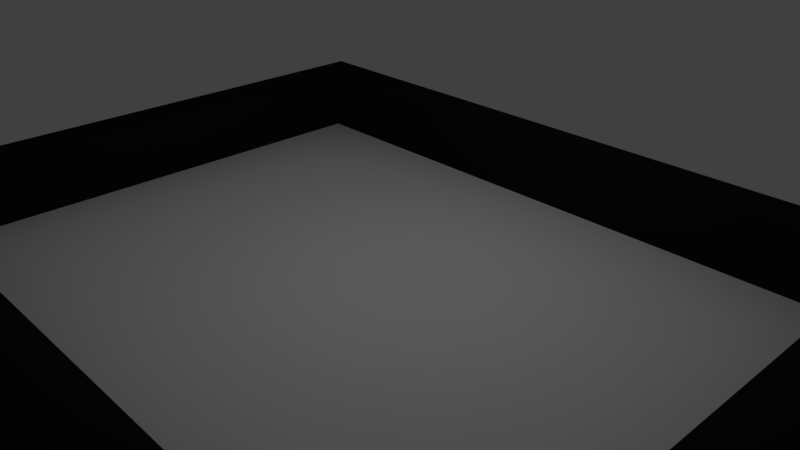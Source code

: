 # Source: frame.blend  (saved by Blender 2.78.0; exported with 4.5.12 LTS)
import bpy
from mathutils import Matrix  # noqa: F401  (used for matrix-valued properties, if any)

bpy.ops.wm.read_factory_settings(use_empty=True)
scene = bpy.context.scene
scene.name = 'Scene'

# ---- collections
col_collection_1 = bpy.data.collections.new('Collection 1'); scene.collection.children.link(col_collection_1)

# ---- materials (node trees are filled in below, after node groups)
mat_picture = bpy.data.materials.new('Picture')
mat_picture.alpha_threshold = 0.0
mat_picture.use_transparent_shadow = False
mat_picture.roughness = 0.5
mat_frame = bpy.data.materials.new('Frame')
mat_frame.alpha_threshold = 0.0
mat_frame.use_transparent_shadow = False
mat_frame.diffuse_color = (0.01277, 0.01277, 0.01277, 1.0)
mat_frame.specular_color = (0.002063, 0.002063, 0.002063)
mat_frame.roughness = 0.5
mat_frame.specular_intensity = 1.0

# ---- material node trees

# ---- world
world_world = bpy.data.worlds.new('World'); scene.world = world_world
world_world.color = (0.05088, 0.05088, 0.05088)
world_world.use_sun_shadow = False
world_world.sun_shadow_jitter_overblur = 0.0
world_world.cycles.sampling_method = 'MANUAL'

# ---- cameras
cam_camera = bpy.data.cameras.new('Camera')
cam_camera.clip_end = 100.0
cam_camera.lens = 35.0
cam_camera.sensor_width = 32.0
cam_camera.sensor_height = 18.0
cam_camera.ortho_scale = 7.314
cam_camera.dof.focus_distance = 0.0
cam_camera.dof.aperture_fstop = 128.0

# ---- lights
light_lamp = bpy.data.lights.new('Lamp', 'POINT')
light_lamp.transmission_factor = 0.0
light_lamp.cutoff_distance = 30.0
light_lamp.energy = 100.0
light_lamp.shadow_buffer_clip_start = 1.001
light_lamp.shadow_soft_size = 0.1
light_lamp.shadow_maximum_resolution = 0.006
light_lamp.use_absolute_resolution = True

# ---- meshes
me_plane_002 = bpy.data.meshes.new('Plane.002')
me_plane_002.from_pydata([(5.861, -4.702, 0.0), (-5.154, -3.995, 0.0), (-5.154, -3.995, 0.9975), (-5.861, -4.702, 0.9975), (-5.861, -4.702, 0.0), (-5.154, 3.995, 0.0), (-5.154, 3.995, 0.9975), (-5.861, 4.702, 0.9975), (-5.861, 4.702, 0.0), (5.154, 3.995, 0.0), (5.154, 3.995, 0.9975), (5.861, 4.702, 0.9975), (5.861, 4.702, 0.0), (5.154, -3.995, 0.0), (5.154, -3.995, 0.9975), (5.861, -4.702, 0.9975)], [], [(15, 3, 4, 0), (14, 2, 3, 15), (13, 1, 2, 14), (1, 5, 6, 2), (3, 7, 8, 4), (2, 6, 7, 3), (7, 11, 12, 8), (6, 10, 11, 7), (5, 9, 10, 6), (9, 13, 14, 10), (11, 15, 0, 12), (10, 14, 15, 11), (5, 1, 13, 9)])
me_plane_002.polygons.foreach_set('material_index', [1, 1, 1, 1, 1, 1, 1, 1, 1, 1, 1, 1, 0])
_uv = me_plane_002.uv_layers.new(name='UVMap')
_uv.uv.foreach_set('vector', [3.664, -1.325, -6.272, -1.325, -6.272, -2.15, 3.664, -2.15, -5.673, 6.688, 3.064, 6.688, 3.664, 7.272, -6.272, 7.272, 2.465, -2.15, -6.272, -2.15, -6.272, -2.974, 2.465, -2.974, -6.272, -6.272, 0.5, -6.272, 0.5, -5.448, -6.272, -5.448, 1.699, -3.799, -6.272, -3.799, -6.272, -4.623, 1.699, -4.623, 3.064, 6.688, 3.064, 0.08387, 3.664, -0.5006, 3.664, 7.272, -6.272, -1.325, 3.664, -1.325, 3.664, -0.5006, -6.272, -0.5006, 3.064, 0.08387, -5.673, 0.08387, -6.272, -0.5006, 3.664, -0.5006, 2.465, -2.974, -6.272, -2.974, -6.272, -3.799, 2.465, -3.799, 0.5, -6.272, 7.272, -6.272, 7.272, -5.448, 0.5, -5.448, 1.699, -4.623, -6.272, -4.623, -6.272, -5.448, 1.699, -5.448, -5.673, 0.08387, -5.673, 6.688, -6.272, 7.272, -6.272, -0.5006, 0.0, 1.0, 0.0, 8.072e-08, 1.0, 0.0, 1.0, 1.0])
me_plane_002.materials.append(mat_picture)
me_plane_002.materials.append(mat_frame)
me_plane_002.use_remesh_preserve_volume = False
me_plane_002.use_remesh_preserve_attributes = False
me_plane_002.use_mirror_vertex_groups = False
me_plane_002.update()

# ---- objects
ob_plane = bpy.data.objects.new('Plane', me_plane_002)
ob_lamp = bpy.data.objects.new('Lamp', light_lamp)
ob_camera = bpy.data.objects.new('Camera', cam_camera)

# ---- transforms, parenting, visibility, modifiers, constraints
ob_plane.location = (4.768e-07, -4.768e-07, 0.1894)
ob_plane.lineart.crease_threshold = 0.0
ob_lamp.location = (0.3709, 1.005, 5.904)
ob_lamp.rotation_euler = (0.6503, 0.05522, 1.866)
ob_lamp.lock_rotations_4d = False
ob_lamp.empty_display_type = 'ARROWS'
ob_lamp.color = (0.0, 0.0, 0.0, 0.0)
ob_lamp.lineart.crease_threshold = 0.0
ob_camera.location = (7.797, -6.508, 6.19)
ob_camera.rotation_euler = (1.109, 0.0, 0.8149)
ob_camera.lock_rotations_4d = False
ob_camera.empty_display_type = 'ARROWS'
ob_camera.color = (0.0, 0.0, 0.0, 0.0)
ob_camera.display_type = 'WIRE'
ob_camera.lineart.crease_threshold = 0.0

# ---- collection membership
col_collection_1.objects.link(ob_plane)
col_collection_1.objects.link(ob_lamp)
col_collection_1.objects.link(ob_camera)

# ---- scene / render settings (as saved in the file)
scene.camera = ob_camera
scene.frame_start = 1; scene.frame_end = 250; scene.frame_set(1)
scene.render.engine = 'BLENDER_EEVEE_NEXT'
scene.render.resolution_percentage = 50
scene.render.dither_intensity = 0.0
scene.cycles.use_denoising = False
scene.cycles.samples = 128
scene.cycles.sampling_pattern = 'TABULATED_SOBOL'
scene.cycles.light_sampling_threshold = 0.0
scene.cycles.use_adaptive_sampling = False
scene.cycles.use_light_tree = False
scene.cycles.blur_glossy = 0.0
scene.cycles.sample_clamp_indirect = 0.0
scene.view_settings.view_transform = 'Standard'
bpy.context.view_layer.update()
